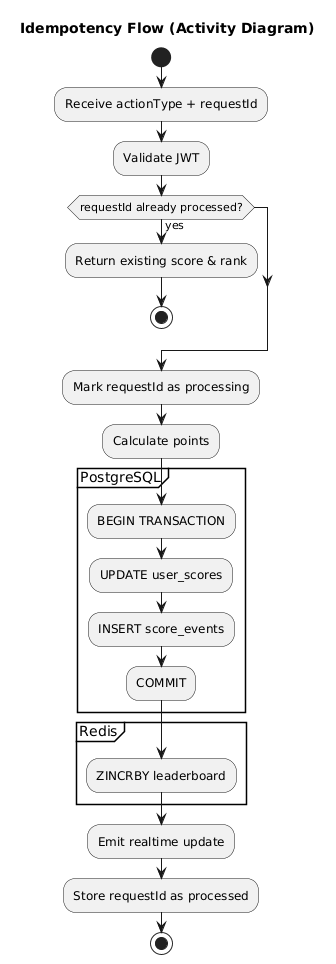

The diagram above was rendered by PlantUML. Its source (embedded in the PNG):
@startuml
title Idempotency Flow (Activity Diagram)

start

:Receive actionType + requestId;
:Validate JWT;

if (requestId already processed?) then (yes)
    :Return existing score & rank;
    stop
endif

:Mark requestId as processing;
:Calculate points;

partition "PostgreSQL" {
    :BEGIN TRANSACTION;
    :UPDATE user_scores;
    :INSERT score_events;
    :COMMIT;
}

partition "Redis" {
    :ZINCRBY leaderboard;
}

:Emit realtime update;
:Store requestId as processed;

stop
@enduml